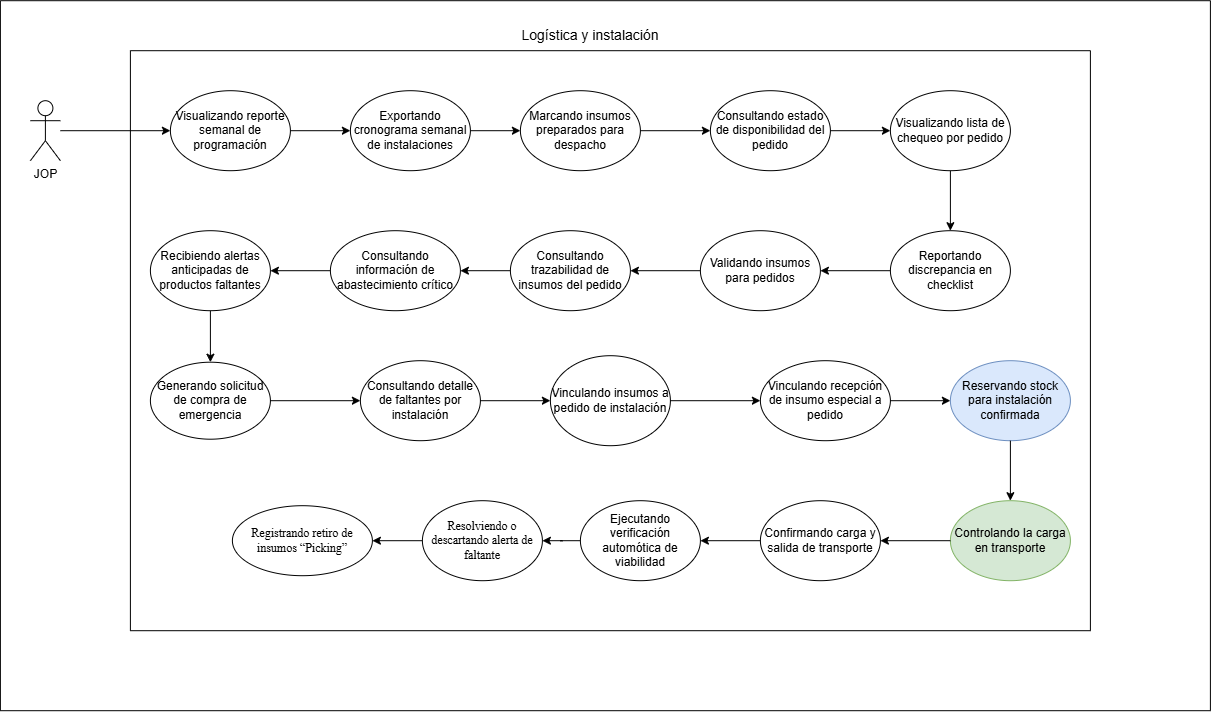

The diagram above was exported from draw.io. Its source (the exported page's mxGraphModel, read from the mxfile embedded in the PNG):
<mxGraphModel dx="3177" dy="2419" grid="0" gridSize="10" guides="1" tooltips="1" connect="1" arrows="1" fold="1" page="1" pageScale="1" pageWidth="827" pageHeight="1169" math="0" shadow="0">
  <root>
    <mxCell id="0" />
    <mxCell id="1" parent="0" />
    <mxCell id="MN9OFsXcn5JN8G1MGgan-1" edge="1" parent="1" source="MN9OFsXcn5JN8G1MGgan-2" style="edgeStyle=orthogonalEdgeStyle;rounded=0;orthogonalLoop=1;jettySize=auto;html=1;entryX=0;entryY=0.5;entryDx=0;entryDy=0;" target="MN9OFsXcn5JN8G1MGgan-4">
      <mxGeometry relative="1" as="geometry" />
    </mxCell>
    <mxCell id="MN9OFsXcn5JN8G1MGgan-2" parent="1" style="shape=umlActor;verticalLabelPosition=bottom;verticalAlign=top;html=1;outlineConnect=0;" value="JOP" vertex="1">
      <mxGeometry height="60" width="30" x="-240" y="50" as="geometry" />
    </mxCell>
    <mxCell id="MN9OFsXcn5JN8G1MGgan-3" edge="1" parent="1" source="MN9OFsXcn5JN8G1MGgan-4" style="edgeStyle=orthogonalEdgeStyle;rounded=0;orthogonalLoop=1;jettySize=auto;html=1;" target="MN9OFsXcn5JN8G1MGgan-6">
      <mxGeometry relative="1" as="geometry" />
    </mxCell>
    <mxCell id="MN9OFsXcn5JN8G1MGgan-4" parent="1" style="ellipse;whiteSpace=wrap;html=1;" value="Visualizando reporte semanal de programación" vertex="1">
      <mxGeometry height="80" width="120" x="-100" y="40" as="geometry" />
    </mxCell>
    <mxCell id="MN9OFsXcn5JN8G1MGgan-5" edge="1" parent="1" source="MN9OFsXcn5JN8G1MGgan-6" style="edgeStyle=orthogonalEdgeStyle;rounded=0;orthogonalLoop=1;jettySize=auto;html=1;" target="MN9OFsXcn5JN8G1MGgan-8">
      <mxGeometry relative="1" as="geometry" />
    </mxCell>
    <mxCell id="MN9OFsXcn5JN8G1MGgan-6" parent="1" style="ellipse;whiteSpace=wrap;html=1;" value="Exportando cronograma semanal de instalaciones" vertex="1">
      <mxGeometry height="80" width="120" x="80" y="40" as="geometry" />
    </mxCell>
    <mxCell id="MN9OFsXcn5JN8G1MGgan-7" edge="1" parent="1" source="MN9OFsXcn5JN8G1MGgan-8" style="edgeStyle=orthogonalEdgeStyle;rounded=0;orthogonalLoop=1;jettySize=auto;html=1;" target="MN9OFsXcn5JN8G1MGgan-10" value="">
      <mxGeometry relative="1" as="geometry" />
    </mxCell>
    <mxCell id="MN9OFsXcn5JN8G1MGgan-8" parent="1" style="ellipse;whiteSpace=wrap;html=1;" value="Marcando insumos preparados para despacho" vertex="1">
      <mxGeometry height="80" width="120" x="250" y="40" as="geometry" />
    </mxCell>
    <mxCell id="MN9OFsXcn5JN8G1MGgan-9" edge="1" parent="1" source="MN9OFsXcn5JN8G1MGgan-10" style="edgeStyle=orthogonalEdgeStyle;rounded=0;orthogonalLoop=1;jettySize=auto;html=1;" target="MN9OFsXcn5JN8G1MGgan-12">
      <mxGeometry relative="1" as="geometry" />
    </mxCell>
    <mxCell id="MN9OFsXcn5JN8G1MGgan-10" parent="1" style="ellipse;whiteSpace=wrap;html=1;" value="Consultando estado de disponibilidad del pedido" vertex="1">
      <mxGeometry height="80" width="120" x="440" y="40" as="geometry" />
    </mxCell>
    <mxCell id="MN9OFsXcn5JN8G1MGgan-11" edge="1" parent="1" source="MN9OFsXcn5JN8G1MGgan-12" style="edgeStyle=orthogonalEdgeStyle;rounded=0;orthogonalLoop=1;jettySize=auto;html=1;" target="MN9OFsXcn5JN8G1MGgan-14">
      <mxGeometry relative="1" as="geometry" />
    </mxCell>
    <mxCell id="MN9OFsXcn5JN8G1MGgan-12" parent="1" style="ellipse;whiteSpace=wrap;html=1;" value="Visualizando lista de chequeo por pedido" vertex="1">
      <mxGeometry height="80" width="120" x="620" y="40" as="geometry" />
    </mxCell>
    <mxCell id="MN9OFsXcn5JN8G1MGgan-13" edge="1" parent="1" source="MN9OFsXcn5JN8G1MGgan-14" style="edgeStyle=orthogonalEdgeStyle;rounded=0;orthogonalLoop=1;jettySize=auto;html=1;entryX=1;entryY=0.5;entryDx=0;entryDy=0;" target="MN9OFsXcn5JN8G1MGgan-16">
      <mxGeometry relative="1" as="geometry" />
    </mxCell>
    <mxCell id="MN9OFsXcn5JN8G1MGgan-14" parent="1" style="ellipse;whiteSpace=wrap;html=1;" value="Reportando discrepancia en checklist" vertex="1">
      <mxGeometry height="80" width="120" x="620" y="180" as="geometry" />
    </mxCell>
    <mxCell id="MN9OFsXcn5JN8G1MGgan-15" edge="1" parent="1" source="MN9OFsXcn5JN8G1MGgan-16" style="edgeStyle=orthogonalEdgeStyle;rounded=0;orthogonalLoop=1;jettySize=auto;html=1;entryX=1;entryY=0.5;entryDx=0;entryDy=0;" target="MN9OFsXcn5JN8G1MGgan-18">
      <mxGeometry relative="1" as="geometry" />
    </mxCell>
    <mxCell id="MN9OFsXcn5JN8G1MGgan-16" parent="1" style="ellipse;whiteSpace=wrap;html=1;" value="Validando insumos para pedidos" vertex="1">
      <mxGeometry height="80" width="120" x="430" y="180" as="geometry" />
    </mxCell>
    <mxCell id="MN9OFsXcn5JN8G1MGgan-17" edge="1" parent="1" source="MN9OFsXcn5JN8G1MGgan-18" style="edgeStyle=orthogonalEdgeStyle;rounded=0;orthogonalLoop=1;jettySize=auto;html=1;" target="MN9OFsXcn5JN8G1MGgan-20">
      <mxGeometry relative="1" as="geometry" />
    </mxCell>
    <mxCell id="MN9OFsXcn5JN8G1MGgan-18" parent="1" style="ellipse;whiteSpace=wrap;html=1;" value="Consultando trazabilidad de insumos del pedido" vertex="1">
      <mxGeometry height="80" width="120" x="240" y="180" as="geometry" />
    </mxCell>
    <mxCell id="MN9OFsXcn5JN8G1MGgan-19" edge="1" parent="1" source="MN9OFsXcn5JN8G1MGgan-20" style="edgeStyle=orthogonalEdgeStyle;rounded=0;orthogonalLoop=1;jettySize=auto;html=1;entryX=1;entryY=0.5;entryDx=0;entryDy=0;" target="MN9OFsXcn5JN8G1MGgan-22">
      <mxGeometry relative="1" as="geometry" />
    </mxCell>
    <mxCell id="MN9OFsXcn5JN8G1MGgan-20" parent="1" style="ellipse;whiteSpace=wrap;html=1;" value="Consultando información de abastecimiento crítico" vertex="1">
      <mxGeometry height="80" width="130" x="60" y="180" as="geometry" />
    </mxCell>
    <mxCell id="MN9OFsXcn5JN8G1MGgan-21" edge="1" parent="1" source="MN9OFsXcn5JN8G1MGgan-22" style="edgeStyle=orthogonalEdgeStyle;rounded=0;orthogonalLoop=1;jettySize=auto;html=1;" target="MN9OFsXcn5JN8G1MGgan-26" value="">
      <mxGeometry relative="1" as="geometry" />
    </mxCell>
    <mxCell id="MN9OFsXcn5JN8G1MGgan-22" parent="1" style="ellipse;whiteSpace=wrap;html=1;" value="Recibiendo alertas anticipadas de productos faltantes" vertex="1">
      <mxGeometry height="80" width="120" x="-120" y="180" as="geometry" />
    </mxCell>
    <mxCell id="MN9OFsXcn5JN8G1MGgan-23" parent="1" style="swimlane;startSize=0;" value="" vertex="1">
      <mxGeometry height="580" width="960" x="-140" as="geometry" />
    </mxCell>
    <mxCell id="MN9OFsXcn5JN8G1MGgan-24" parent="1" style="swimlane;startSize=0;" value="" vertex="1">
      <mxGeometry height="710" width="1210" x="-270" y="-50" as="geometry" />
    </mxCell>
    <mxCell id="MN9OFsXcn5JN8G1MGgan-25" parent="MN9OFsXcn5JN8G1MGgan-24" style="text;html=1;whiteSpace=wrap;align=center;verticalAlign=middle;rounded=0;" value="&lt;font style=&quot;font-size: 14px;&quot;&gt;Logística y instalación&lt;/font&gt;" vertex="1">
      <mxGeometry height="30" width="220" x="480" y="20" as="geometry" />
    </mxCell>
    <mxCell id="MN9OFsXcn5JN8G1MGgan-26" parent="MN9OFsXcn5JN8G1MGgan-24" style="ellipse;whiteSpace=wrap;html=1;" value="Generando solicitud de compra de emergencia" vertex="1">
      <mxGeometry height="77" width="120" x="150" y="361.5" as="geometry" />
    </mxCell>
    <mxCell id="tB6WxFgCg8eEVKFm23kC-2" edge="1" parent="MN9OFsXcn5JN8G1MGgan-24" source="MN9OFsXcn5JN8G1MGgan-27" style="edgeStyle=orthogonalEdgeStyle;rounded=0;orthogonalLoop=1;jettySize=auto;html=1;entryX=1;entryY=0.5;entryDx=0;entryDy=0;" target="eyWjDqps3wFLIXgfhsKB-1">
      <mxGeometry relative="1" as="geometry" />
    </mxCell>
    <mxCell id="MN9OFsXcn5JN8G1MGgan-27" parent="MN9OFsXcn5JN8G1MGgan-24" style="ellipse;whiteSpace=wrap;html=1;" value="Confirmando carga y salida de transporte" vertex="1">
      <mxGeometry height="80" width="120" x="760" y="500" as="geometry" />
    </mxCell>
    <mxCell id="MN9OFsXcn5JN8G1MGgan-28" parent="MN9OFsXcn5JN8G1MGgan-24" style="ellipse;whiteSpace=wrap;html=1;fillColor=#d5e8d4;strokeColor=#82b366;" value="Controlando la carga en transporte" vertex="1">
      <mxGeometry height="80" width="120" x="950" y="500" as="geometry" />
    </mxCell>
    <mxCell id="MN9OFsXcn5JN8G1MGgan-29" edge="1" parent="MN9OFsXcn5JN8G1MGgan-24" source="MN9OFsXcn5JN8G1MGgan-28" style="edgeStyle=orthogonalEdgeStyle;rounded=0;orthogonalLoop=1;jettySize=auto;html=1;" target="MN9OFsXcn5JN8G1MGgan-27">
      <mxGeometry relative="1" as="geometry" />
    </mxCell>
    <mxCell id="MN9OFsXcn5JN8G1MGgan-30" parent="MN9OFsXcn5JN8G1MGgan-24" style="ellipse;whiteSpace=wrap;html=1;fillColor=#dae8fc;strokeColor=#6c8ebf;" value="Reservando stock para instalación confirmada" vertex="1">
      <mxGeometry height="80" width="120" x="950" y="360" as="geometry" />
    </mxCell>
    <mxCell id="MN9OFsXcn5JN8G1MGgan-31" edge="1" parent="MN9OFsXcn5JN8G1MGgan-24" source="MN9OFsXcn5JN8G1MGgan-30" style="edgeStyle=orthogonalEdgeStyle;rounded=0;orthogonalLoop=1;jettySize=auto;html=1;" target="MN9OFsXcn5JN8G1MGgan-28">
      <mxGeometry relative="1" as="geometry" />
    </mxCell>
    <mxCell id="MN9OFsXcn5JN8G1MGgan-32" parent="MN9OFsXcn5JN8G1MGgan-24" style="ellipse;whiteSpace=wrap;html=1;" value="Vinculando recepción de insumo especial a pedido" vertex="1">
      <mxGeometry height="80" width="130" x="760" y="360" as="geometry" />
    </mxCell>
    <mxCell id="MN9OFsXcn5JN8G1MGgan-33" edge="1" parent="MN9OFsXcn5JN8G1MGgan-24" source="MN9OFsXcn5JN8G1MGgan-32" style="edgeStyle=orthogonalEdgeStyle;rounded=0;orthogonalLoop=1;jettySize=auto;html=1;" target="MN9OFsXcn5JN8G1MGgan-30">
      <mxGeometry relative="1" as="geometry" />
    </mxCell>
    <mxCell id="MN9OFsXcn5JN8G1MGgan-34" parent="MN9OFsXcn5JN8G1MGgan-24" style="ellipse;whiteSpace=wrap;html=1;" value="Vinculando insumos a pedido de instalación" vertex="1">
      <mxGeometry height="90" width="120" x="550" y="355" as="geometry" />
    </mxCell>
    <mxCell id="MN9OFsXcn5JN8G1MGgan-35" edge="1" parent="MN9OFsXcn5JN8G1MGgan-24" source="MN9OFsXcn5JN8G1MGgan-34" style="edgeStyle=orthogonalEdgeStyle;rounded=0;orthogonalLoop=1;jettySize=auto;html=1;" target="MN9OFsXcn5JN8G1MGgan-32">
      <mxGeometry relative="1" as="geometry" />
    </mxCell>
    <mxCell id="MN9OFsXcn5JN8G1MGgan-36" parent="MN9OFsXcn5JN8G1MGgan-24" style="ellipse;whiteSpace=wrap;html=1;" value="Consultando detalle de faltantes por instalación" vertex="1">
      <mxGeometry height="80" width="120" x="360" y="360" as="geometry" />
    </mxCell>
    <mxCell id="MN9OFsXcn5JN8G1MGgan-37" edge="1" parent="MN9OFsXcn5JN8G1MGgan-24" source="MN9OFsXcn5JN8G1MGgan-26" style="edgeStyle=orthogonalEdgeStyle;rounded=0;orthogonalLoop=1;jettySize=auto;html=1;" target="MN9OFsXcn5JN8G1MGgan-36">
      <mxGeometry relative="1" as="geometry" />
    </mxCell>
    <mxCell id="MN9OFsXcn5JN8G1MGgan-38" edge="1" parent="MN9OFsXcn5JN8G1MGgan-24" source="MN9OFsXcn5JN8G1MGgan-36" style="edgeStyle=orthogonalEdgeStyle;rounded=0;orthogonalLoop=1;jettySize=auto;html=1;entryX=0;entryY=0.5;entryDx=0;entryDy=0;" target="MN9OFsXcn5JN8G1MGgan-34">
      <mxGeometry relative="1" as="geometry" />
    </mxCell>
    <mxCell id="01pgkU0txDsiiw6Dc6nD-3" edge="1" parent="MN9OFsXcn5JN8G1MGgan-24" source="eyWjDqps3wFLIXgfhsKB-1" style="edgeStyle=orthogonalEdgeStyle;rounded=0;orthogonalLoop=1;jettySize=auto;html=1;" target="01pgkU0txDsiiw6Dc6nD-2" value="">
      <mxGeometry relative="1" as="geometry" />
    </mxCell>
    <mxCell id="eyWjDqps3wFLIXgfhsKB-1" parent="MN9OFsXcn5JN8G1MGgan-24" style="ellipse;whiteSpace=wrap;html=1;" value="Ejecutando verificación automótica de viabilidad" vertex="1">
      <mxGeometry height="80" width="120" x="580" y="500" as="geometry" />
    </mxCell>
    <mxCell id="0BQ_kP10rtVj5fl-Nt4_-2" edge="1" parent="MN9OFsXcn5JN8G1MGgan-24" source="01pgkU0txDsiiw6Dc6nD-2" style="edgeStyle=orthogonalEdgeStyle;rounded=0;orthogonalLoop=1;jettySize=auto;html=1;" target="0BQ_kP10rtVj5fl-Nt4_-1" value="">
      <mxGeometry relative="1" as="geometry" />
    </mxCell>
    <mxCell id="01pgkU0txDsiiw6Dc6nD-2" parent="MN9OFsXcn5JN8G1MGgan-24" style="ellipse;whiteSpace=wrap;html=1;" value="&lt;span style=&quot;font-family: &amp;quot;Times New Roman&amp;quot;, serif; white-space: pre-wrap; color: light-dark(rgb(0, 0, 0), rgb(255, 255, 255));&quot;&gt;Resolviendo o descartando alerta de faltante&lt;/span&gt;" vertex="1">
      <mxGeometry height="80" width="120" x="422" y="500" as="geometry" />
    </mxCell>
    <mxCell id="0BQ_kP10rtVj5fl-Nt4_-1" parent="MN9OFsXcn5JN8G1MGgan-24" style="ellipse;whiteSpace=wrap;html=1;" value="&lt;span style=&quot;font-family: &amp;quot;Times New Roman&amp;quot;, serif; white-space: pre-wrap;&quot;&gt;Registrando retiro de insumos “Picking”&lt;/span&gt;" vertex="1">
      <mxGeometry height="70" width="140" x="232" y="505" as="geometry" />
    </mxCell>
  </root>
</mxGraphModel>